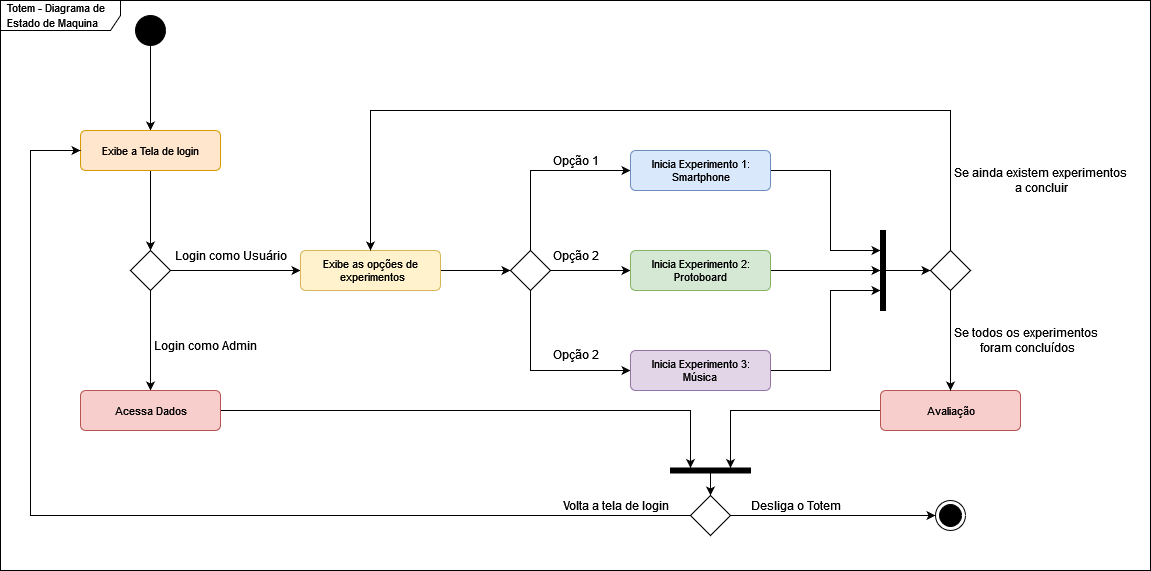

The diagram above was exported from draw.io. Its source (the exported page's mxGraphModel, read from the mxfile embedded in the PNG):
<mxGraphModel dx="866" dy="495" grid="1" gridSize="10" guides="1" tooltips="1" connect="1" arrows="1" fold="1" page="1" pageScale="1" pageWidth="827" pageHeight="1169" math="0" shadow="0">
  <root>
    <mxCell id="WIyWlLk6GJQsqaUBKTNV-0" />
    <mxCell id="WIyWlLk6GJQsqaUBKTNV-1" parent="WIyWlLk6GJQsqaUBKTNV-0" />
    <mxCell id="apIbsZUHLHdbpMD473yB-7" value="&lt;font style=&quot;font-size: 11px;&quot;&gt;Totem - Diagrama de Estado de Maquina&lt;br&gt;&lt;/font&gt;" style="shape=umlFrame;whiteSpace=wrap;html=1;width=120;height=30;boundedLbl=1;verticalAlign=middle;align=left;spacingLeft=5;movable=1;resizable=1;rotatable=1;deletable=1;editable=1;connectable=1;" parent="WIyWlLk6GJQsqaUBKTNV-1" vertex="1">
      <mxGeometry x="10" y="130" width="1150" height="570" as="geometry" />
    </mxCell>
    <mxCell id="apIbsZUHLHdbpMD473yB-9" style="edgeStyle=orthogonalEdgeStyle;rounded=0;orthogonalLoop=1;jettySize=auto;html=1;fontSize=11;" parent="WIyWlLk6GJQsqaUBKTNV-1" source="apIbsZUHLHdbpMD473yB-2" target="apIbsZUHLHdbpMD473yB-8" edge="1">
      <mxGeometry relative="1" as="geometry" />
    </mxCell>
    <mxCell id="apIbsZUHLHdbpMD473yB-2" value="" style="ellipse;fillColor=strokeColor;" parent="WIyWlLk6GJQsqaUBKTNV-1" vertex="1">
      <mxGeometry x="145" y="145" width="30" height="30" as="geometry" />
    </mxCell>
    <mxCell id="apIbsZUHLHdbpMD473yB-12" value="" style="edgeStyle=orthogonalEdgeStyle;rounded=0;orthogonalLoop=1;jettySize=auto;html=1;fontSize=11;" parent="WIyWlLk6GJQsqaUBKTNV-1" source="apIbsZUHLHdbpMD473yB-5" target="apIbsZUHLHdbpMD473yB-11" edge="1">
      <mxGeometry relative="1" as="geometry" />
    </mxCell>
    <mxCell id="apIbsZUHLHdbpMD473yB-18" style="edgeStyle=orthogonalEdgeStyle;rounded=0;orthogonalLoop=1;jettySize=auto;html=1;fontSize=11;" parent="WIyWlLk6GJQsqaUBKTNV-1" source="apIbsZUHLHdbpMD473yB-5" target="apIbsZUHLHdbpMD473yB-15" edge="1">
      <mxGeometry relative="1" as="geometry" />
    </mxCell>
    <mxCell id="apIbsZUHLHdbpMD473yB-5" value="" style="rhombus;movable=1;resizable=1;rotatable=1;deletable=1;editable=1;connectable=1;" parent="WIyWlLk6GJQsqaUBKTNV-1" vertex="1">
      <mxGeometry x="140" y="380" width="40" height="40" as="geometry" />
    </mxCell>
    <mxCell id="apIbsZUHLHdbpMD473yB-10" style="edgeStyle=orthogonalEdgeStyle;rounded=0;orthogonalLoop=1;jettySize=auto;html=1;fontSize=11;" parent="WIyWlLk6GJQsqaUBKTNV-1" source="apIbsZUHLHdbpMD473yB-8" target="apIbsZUHLHdbpMD473yB-5" edge="1">
      <mxGeometry relative="1" as="geometry" />
    </mxCell>
    <mxCell id="apIbsZUHLHdbpMD473yB-8" value="Exibe a Tela de login" style="html=1;align=center;verticalAlign=middle;rounded=1;absoluteArcSize=1;arcSize=10;dashed=0;fontSize=11;fillColor=#ffe6cc;strokeColor=#d79b00;" parent="WIyWlLk6GJQsqaUBKTNV-1" vertex="1">
      <mxGeometry x="90" y="260" width="140" height="40" as="geometry" />
    </mxCell>
    <mxCell id="apIbsZUHLHdbpMD473yB-46" style="edgeStyle=elbowEdgeStyle;rounded=0;orthogonalLoop=1;jettySize=auto;html=1;fontSize=12;" parent="WIyWlLk6GJQsqaUBKTNV-1" source="apIbsZUHLHdbpMD473yB-11" target="apIbsZUHLHdbpMD473yB-56" edge="1">
      <mxGeometry relative="1" as="geometry">
        <Array as="points">
          <mxPoint x="700" y="570" />
          <mxPoint x="720" y="580" />
        </Array>
      </mxGeometry>
    </mxCell>
    <mxCell id="apIbsZUHLHdbpMD473yB-11" value="Acessa Dados" style="html=1;align=center;verticalAlign=middle;rounded=1;absoluteArcSize=1;arcSize=10;dashed=0;fontSize=11;fillColor=#f8cecc;strokeColor=#b85450;" parent="WIyWlLk6GJQsqaUBKTNV-1" vertex="1">
      <mxGeometry x="90" y="520" width="140" height="40" as="geometry" />
    </mxCell>
    <mxCell id="apIbsZUHLHdbpMD473yB-13" value="Login como Admin" style="text;html=1;align=center;verticalAlign=middle;resizable=0;points=[];autosize=1;strokeColor=none;fillColor=none;fontSize=12;" parent="WIyWlLk6GJQsqaUBKTNV-1" vertex="1">
      <mxGeometry x="150" y="460" width="130" height="30" as="geometry" />
    </mxCell>
    <mxCell id="apIbsZUHLHdbpMD473yB-14" value="Login como Usuário" style="text;html=1;align=center;verticalAlign=middle;resizable=0;points=[];autosize=1;strokeColor=none;fillColor=none;fontSize=12;" parent="WIyWlLk6GJQsqaUBKTNV-1" vertex="1">
      <mxGeometry x="170" y="370" width="140" height="30" as="geometry" />
    </mxCell>
    <mxCell id="apIbsZUHLHdbpMD473yB-20" style="edgeStyle=orthogonalEdgeStyle;rounded=0;orthogonalLoop=1;jettySize=auto;html=1;fontSize=12;" parent="WIyWlLk6GJQsqaUBKTNV-1" source="apIbsZUHLHdbpMD473yB-15" target="apIbsZUHLHdbpMD473yB-19" edge="1">
      <mxGeometry relative="1" as="geometry" />
    </mxCell>
    <mxCell id="apIbsZUHLHdbpMD473yB-15" value="&lt;div&gt;Exibe as opções de&lt;/div&gt;&lt;div&gt;&amp;nbsp;experimentos&lt;/div&gt;" style="html=1;align=center;verticalAlign=middle;rounded=1;absoluteArcSize=1;arcSize=10;dashed=0;fontSize=11;fillColor=#fff2cc;strokeColor=#d6b656;" parent="WIyWlLk6GJQsqaUBKTNV-1" vertex="1">
      <mxGeometry x="310" y="380" width="140" height="40" as="geometry" />
    </mxCell>
    <mxCell id="apIbsZUHLHdbpMD473yB-25" style="edgeStyle=orthogonalEdgeStyle;rounded=0;orthogonalLoop=1;jettySize=auto;html=1;fontSize=12;" parent="WIyWlLk6GJQsqaUBKTNV-1" source="apIbsZUHLHdbpMD473yB-19" target="apIbsZUHLHdbpMD473yB-21" edge="1">
      <mxGeometry relative="1" as="geometry">
        <Array as="points">
          <mxPoint x="540" y="300" />
        </Array>
      </mxGeometry>
    </mxCell>
    <mxCell id="apIbsZUHLHdbpMD473yB-26" style="edgeStyle=orthogonalEdgeStyle;rounded=0;orthogonalLoop=1;jettySize=auto;html=1;fontSize=12;" parent="WIyWlLk6GJQsqaUBKTNV-1" source="apIbsZUHLHdbpMD473yB-19" target="apIbsZUHLHdbpMD473yB-22" edge="1">
      <mxGeometry relative="1" as="geometry" />
    </mxCell>
    <mxCell id="apIbsZUHLHdbpMD473yB-27" style="edgeStyle=orthogonalEdgeStyle;rounded=0;orthogonalLoop=1;jettySize=auto;html=1;fontSize=12;" parent="WIyWlLk6GJQsqaUBKTNV-1" source="apIbsZUHLHdbpMD473yB-19" target="apIbsZUHLHdbpMD473yB-23" edge="1">
      <mxGeometry relative="1" as="geometry">
        <Array as="points">
          <mxPoint x="540" y="500" />
        </Array>
      </mxGeometry>
    </mxCell>
    <mxCell id="apIbsZUHLHdbpMD473yB-19" value="" style="rhombus;movable=1;resizable=1;rotatable=1;deletable=1;editable=1;connectable=1;" parent="WIyWlLk6GJQsqaUBKTNV-1" vertex="1">
      <mxGeometry x="520" y="380" width="40" height="40" as="geometry" />
    </mxCell>
    <mxCell id="apIbsZUHLHdbpMD473yB-59" style="edgeStyle=orthogonalEdgeStyle;rounded=0;orthogonalLoop=1;jettySize=auto;html=1;fontSize=12;" parent="WIyWlLk6GJQsqaUBKTNV-1" source="apIbsZUHLHdbpMD473yB-21" target="apIbsZUHLHdbpMD473yB-58" edge="1">
      <mxGeometry relative="1" as="geometry">
        <Array as="points">
          <mxPoint x="840" y="300" />
          <mxPoint x="840" y="380" />
        </Array>
      </mxGeometry>
    </mxCell>
    <mxCell id="apIbsZUHLHdbpMD473yB-21" value="&lt;div&gt;Inicia Experimento 1:&lt;/div&gt;&lt;div&gt;Smartphone&lt;/div&gt;" style="html=1;align=center;verticalAlign=middle;rounded=1;absoluteArcSize=1;arcSize=10;dashed=0;fontSize=11;fillColor=#dae8fc;strokeColor=#6c8ebf;" parent="WIyWlLk6GJQsqaUBKTNV-1" vertex="1">
      <mxGeometry x="640" y="280" width="140" height="40" as="geometry" />
    </mxCell>
    <mxCell id="apIbsZUHLHdbpMD473yB-31" style="edgeStyle=elbowEdgeStyle;rounded=0;orthogonalLoop=1;jettySize=auto;html=1;fontSize=12;elbow=vertical;" parent="WIyWlLk6GJQsqaUBKTNV-1" source="apIbsZUHLHdbpMD473yB-22" target="apIbsZUHLHdbpMD473yB-58" edge="1">
      <mxGeometry relative="1" as="geometry">
        <mxPoint x="890" y="400.0000000000001" as="targetPoint" />
        <Array as="points">
          <mxPoint x="870" y="400" />
        </Array>
      </mxGeometry>
    </mxCell>
    <mxCell id="apIbsZUHLHdbpMD473yB-22" value="Inicia Experimento 2:&lt;div&gt;Protoboard&lt;br&gt;&lt;/div&gt;" style="html=1;align=center;verticalAlign=middle;rounded=1;absoluteArcSize=1;arcSize=10;dashed=0;fontSize=11;fillColor=#d5e8d4;strokeColor=#82b366;" parent="WIyWlLk6GJQsqaUBKTNV-1" vertex="1">
      <mxGeometry x="640" y="380" width="140" height="40" as="geometry" />
    </mxCell>
    <mxCell id="apIbsZUHLHdbpMD473yB-29" style="edgeStyle=orthogonalEdgeStyle;rounded=0;orthogonalLoop=1;jettySize=auto;html=1;fontSize=12;" parent="WIyWlLk6GJQsqaUBKTNV-1" source="apIbsZUHLHdbpMD473yB-23" target="apIbsZUHLHdbpMD473yB-58" edge="1">
      <mxGeometry relative="1" as="geometry">
        <mxPoint x="890" y="420.0000000000001" as="targetPoint" />
        <Array as="points">
          <mxPoint x="840" y="500" />
          <mxPoint x="840" y="420" />
        </Array>
      </mxGeometry>
    </mxCell>
    <mxCell id="apIbsZUHLHdbpMD473yB-23" value="Inicia Experimento 3:&lt;div&gt;Música&lt;br&gt;&lt;/div&gt;" style="html=1;align=center;verticalAlign=middle;rounded=1;absoluteArcSize=1;arcSize=10;dashed=0;fontSize=11;fillColor=#e1d5e7;strokeColor=#9673a6;" parent="WIyWlLk6GJQsqaUBKTNV-1" vertex="1">
      <mxGeometry x="640" y="480" width="140" height="40" as="geometry" />
    </mxCell>
    <mxCell id="apIbsZUHLHdbpMD473yB-24" value="" style="ellipse;html=1;shape=endState;fillColor=strokeColor;fontSize=12;" parent="WIyWlLk6GJQsqaUBKTNV-1" vertex="1">
      <mxGeometry x="945" y="630" width="30" height="30" as="geometry" />
    </mxCell>
    <mxCell id="apIbsZUHLHdbpMD473yB-55" style="edgeStyle=elbowEdgeStyle;rounded=0;orthogonalLoop=1;jettySize=auto;html=1;fontSize=12;" parent="WIyWlLk6GJQsqaUBKTNV-1" source="apIbsZUHLHdbpMD473yB-33" target="apIbsZUHLHdbpMD473yB-56" edge="1">
      <mxGeometry relative="1" as="geometry">
        <Array as="points">
          <mxPoint x="740" y="570" />
        </Array>
      </mxGeometry>
    </mxCell>
    <mxCell id="apIbsZUHLHdbpMD473yB-33" value="Avaliação" style="html=1;align=center;verticalAlign=middle;rounded=1;absoluteArcSize=1;arcSize=10;dashed=0;fontSize=11;fillColor=#f8cecc;strokeColor=#b85450;" parent="WIyWlLk6GJQsqaUBKTNV-1" vertex="1">
      <mxGeometry x="890" y="520" width="140" height="40" as="geometry" />
    </mxCell>
    <mxCell id="apIbsZUHLHdbpMD473yB-34" value="Opção 1" style="text;html=1;align=center;verticalAlign=middle;resizable=0;points=[];autosize=1;strokeColor=none;fillColor=none;fontSize=12;" parent="WIyWlLk6GJQsqaUBKTNV-1" vertex="1">
      <mxGeometry x="550" y="275" width="70" height="30" as="geometry" />
    </mxCell>
    <mxCell id="apIbsZUHLHdbpMD473yB-35" value="Opção 2" style="text;html=1;align=center;verticalAlign=middle;resizable=0;points=[];autosize=1;strokeColor=none;fillColor=none;fontSize=12;" parent="WIyWlLk6GJQsqaUBKTNV-1" vertex="1">
      <mxGeometry x="550" y="469" width="70" height="30" as="geometry" />
    </mxCell>
    <mxCell id="apIbsZUHLHdbpMD473yB-36" value="Opção 2" style="text;html=1;align=center;verticalAlign=middle;resizable=0;points=[];autosize=1;strokeColor=none;fillColor=none;fontSize=12;" parent="WIyWlLk6GJQsqaUBKTNV-1" vertex="1">
      <mxGeometry x="550" y="370" width="70" height="30" as="geometry" />
    </mxCell>
    <mxCell id="apIbsZUHLHdbpMD473yB-40" style="edgeStyle=elbowEdgeStyle;rounded=0;orthogonalLoop=1;jettySize=auto;html=1;fontSize=12;" parent="WIyWlLk6GJQsqaUBKTNV-1" source="apIbsZUHLHdbpMD473yB-39" target="apIbsZUHLHdbpMD473yB-15" edge="1">
      <mxGeometry relative="1" as="geometry">
        <mxPoint x="430" y="250" as="targetPoint" />
        <Array as="points">
          <mxPoint x="660" y="240" />
        </Array>
      </mxGeometry>
    </mxCell>
    <mxCell id="apIbsZUHLHdbpMD473yB-41" style="edgeStyle=elbowEdgeStyle;rounded=0;orthogonalLoop=1;jettySize=auto;html=1;fontSize=12;" parent="WIyWlLk6GJQsqaUBKTNV-1" source="apIbsZUHLHdbpMD473yB-39" target="apIbsZUHLHdbpMD473yB-33" edge="1">
      <mxGeometry relative="1" as="geometry" />
    </mxCell>
    <mxCell id="apIbsZUHLHdbpMD473yB-39" value="" style="rhombus;movable=1;resizable=1;rotatable=1;deletable=1;editable=1;connectable=1;" parent="WIyWlLk6GJQsqaUBKTNV-1" vertex="1">
      <mxGeometry x="940" y="380" width="40" height="40" as="geometry" />
    </mxCell>
    <mxCell id="apIbsZUHLHdbpMD473yB-42" value="&lt;div&gt;Se todos os experimentos&lt;/div&gt;&lt;div&gt;&amp;nbsp;foram concluídos&lt;/div&gt;" style="text;html=1;align=center;verticalAlign=middle;resizable=0;points=[];autosize=1;strokeColor=none;fillColor=none;fontSize=12;" parent="WIyWlLk6GJQsqaUBKTNV-1" vertex="1">
      <mxGeometry x="950" y="450" width="170" height="40" as="geometry" />
    </mxCell>
    <mxCell id="apIbsZUHLHdbpMD473yB-43" value="&lt;div&gt;Se ainda existem experimentos&lt;/div&gt;&lt;div&gt;&amp;nbsp;a concluir&lt;br&gt;&lt;/div&gt;" style="text;html=1;align=center;verticalAlign=middle;resizable=0;points=[];autosize=1;strokeColor=none;fillColor=none;fontSize=12;" parent="WIyWlLk6GJQsqaUBKTNV-1" vertex="1">
      <mxGeometry x="950" y="290" width="200" height="40" as="geometry" />
    </mxCell>
    <mxCell id="apIbsZUHLHdbpMD473yB-47" style="edgeStyle=elbowEdgeStyle;rounded=0;orthogonalLoop=1;jettySize=auto;html=1;fontSize=12;" parent="WIyWlLk6GJQsqaUBKTNV-1" source="apIbsZUHLHdbpMD473yB-44" target="apIbsZUHLHdbpMD473yB-24" edge="1">
      <mxGeometry relative="1" as="geometry" />
    </mxCell>
    <mxCell id="apIbsZUHLHdbpMD473yB-48" style="edgeStyle=elbowEdgeStyle;rounded=0;orthogonalLoop=1;jettySize=auto;html=1;fontSize=12;" parent="WIyWlLk6GJQsqaUBKTNV-1" source="apIbsZUHLHdbpMD473yB-44" target="apIbsZUHLHdbpMD473yB-8" edge="1">
      <mxGeometry relative="1" as="geometry">
        <mxPoint x="30" y="560.0000000000001" as="targetPoint" />
        <Array as="points">
          <mxPoint x="40" y="600" />
        </Array>
      </mxGeometry>
    </mxCell>
    <mxCell id="apIbsZUHLHdbpMD473yB-44" value="" style="rhombus;movable=1;resizable=1;rotatable=1;deletable=1;editable=1;connectable=1;" parent="WIyWlLk6GJQsqaUBKTNV-1" vertex="1">
      <mxGeometry x="700" y="625" width="40" height="40" as="geometry" />
    </mxCell>
    <mxCell id="apIbsZUHLHdbpMD473yB-49" value="Desliga o Totem" style="text;html=1;align=center;verticalAlign=middle;resizable=0;points=[];autosize=1;strokeColor=none;fillColor=none;fontSize=12;" parent="WIyWlLk6GJQsqaUBKTNV-1" vertex="1">
      <mxGeometry x="750" y="620" width="110" height="30" as="geometry" />
    </mxCell>
    <mxCell id="apIbsZUHLHdbpMD473yB-50" value="Volta a tela de login" style="text;html=1;align=center;verticalAlign=middle;resizable=0;points=[];autosize=1;strokeColor=none;fillColor=none;fontSize=12;" parent="WIyWlLk6GJQsqaUBKTNV-1" vertex="1">
      <mxGeometry x="560" y="620" width="130" height="30" as="geometry" />
    </mxCell>
    <mxCell id="apIbsZUHLHdbpMD473yB-57" style="edgeStyle=elbowEdgeStyle;rounded=0;orthogonalLoop=1;jettySize=auto;html=1;entryX=0.5;entryY=0;entryDx=0;entryDy=0;fontSize=12;" parent="WIyWlLk6GJQsqaUBKTNV-1" source="apIbsZUHLHdbpMD473yB-56" target="apIbsZUHLHdbpMD473yB-44" edge="1">
      <mxGeometry relative="1" as="geometry" />
    </mxCell>
    <mxCell id="apIbsZUHLHdbpMD473yB-56" value="" style="html=1;points=[];perimeter=orthogonalPerimeter;fillColor=strokeColor;fontSize=12;rotation=90;" parent="WIyWlLk6GJQsqaUBKTNV-1" vertex="1">
      <mxGeometry x="717.5" y="560" width="5" height="80" as="geometry" />
    </mxCell>
    <mxCell id="apIbsZUHLHdbpMD473yB-60" style="edgeStyle=orthogonalEdgeStyle;rounded=0;orthogonalLoop=1;jettySize=auto;html=1;fontSize=12;" parent="WIyWlLk6GJQsqaUBKTNV-1" source="apIbsZUHLHdbpMD473yB-58" target="apIbsZUHLHdbpMD473yB-39" edge="1">
      <mxGeometry relative="1" as="geometry" />
    </mxCell>
    <mxCell id="apIbsZUHLHdbpMD473yB-58" value="" style="html=1;points=[];perimeter=orthogonalPerimeter;fillColor=strokeColor;fontSize=12;rotation=0;" parent="WIyWlLk6GJQsqaUBKTNV-1" vertex="1">
      <mxGeometry x="890" y="360" width="5" height="80" as="geometry" />
    </mxCell>
  </root>
</mxGraphModel>